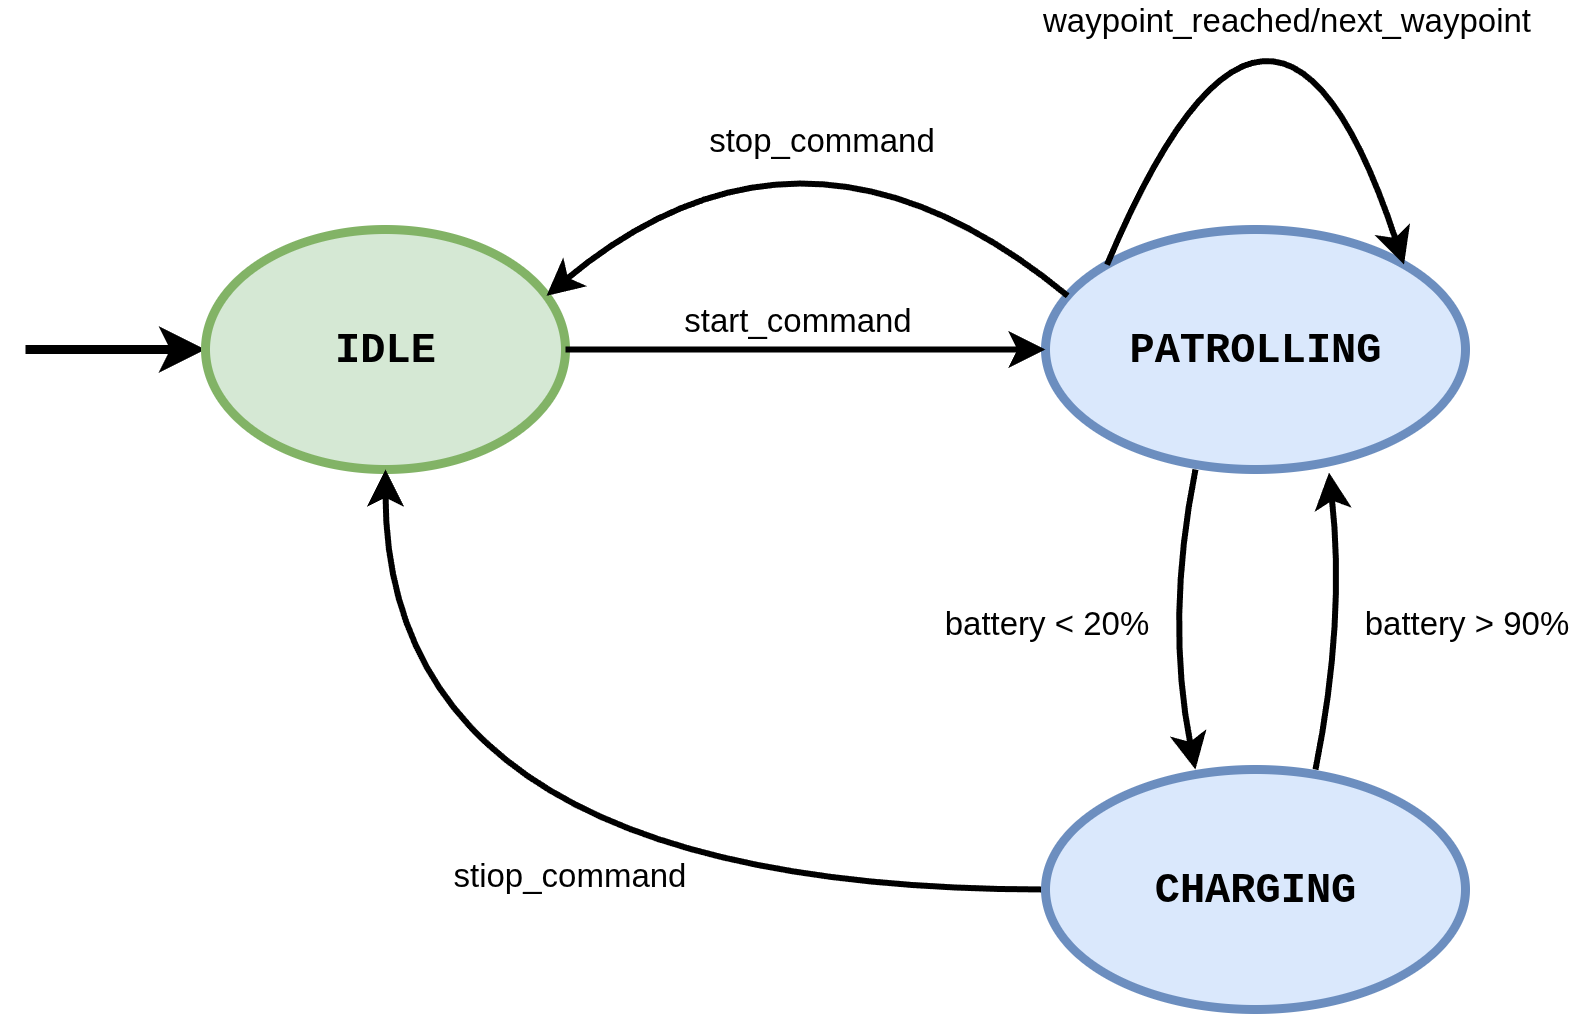

The diagram above was exported from draw.io. Its source (the exported page's mxGraphModel, read from the mxfile embedded in the PNG):
<mxGraphModel dx="1426" dy="875" grid="1" gridSize="10" guides="1" tooltips="1" connect="1" arrows="1" fold="1" page="1" pageScale="1" pageWidth="1169" pageHeight="827" math="0" shadow="0">
  <root>
    <mxCell id="0" />
    <mxCell id="1" parent="0" />
    <mxCell id="initial_arrow" value="" style="endArrow=classic;html=1;strokeWidth=3;strokeColor=#000000;" parent="1" edge="1">
      <mxGeometry width="50" height="50" relative="1" as="geometry">
        <mxPoint x="80" y="240" as="sourcePoint" />
        <mxPoint x="140" y="240" as="targetPoint" />
      </mxGeometry>
    </mxCell>
    <mxCell id="idle" value="IDLE" style="ellipse;whiteSpace=wrap;html=1;fillColor=#d5e8d4;strokeColor=#82b366;strokeWidth=3;fontSize=14;fontFamily=Courier New;fontStyle=1" parent="1" vertex="1">
      <mxGeometry x="140" y="200" width="120" height="80" as="geometry" />
    </mxCell>
    <mxCell id="patrolling" value="PATROLLING" style="ellipse;whiteSpace=wrap;html=1;fillColor=#dae8fc;strokeColor=#6c8ebf;strokeWidth=3;fontSize=14;fontFamily=Courier New;fontStyle=1" parent="1" vertex="1">
      <mxGeometry x="420" y="200" width="140" height="80" as="geometry" />
    </mxCell>
    <mxCell id="v4S_NJMay0rBfpdX2K-e-6" style="edgeStyle=orthogonalEdgeStyle;rounded=0;orthogonalLoop=1;jettySize=auto;html=1;entryX=0.5;entryY=1;entryDx=0;entryDy=0;curved=1;strokeWidth=2;" edge="1" parent="1" source="charging" target="idle">
      <mxGeometry relative="1" as="geometry">
        <Array as="points">
          <mxPoint x="200" y="420" />
        </Array>
      </mxGeometry>
    </mxCell>
    <mxCell id="v4S_NJMay0rBfpdX2K-e-7" value="stiop_command" style="edgeLabel;html=1;align=center;verticalAlign=middle;resizable=0;points=[];" vertex="1" connectable="0" parent="v4S_NJMay0rBfpdX2K-e-6">
      <mxGeometry x="-0.3278" y="-19" relative="1" as="geometry">
        <mxPoint x="-39" y="13" as="offset" />
      </mxGeometry>
    </mxCell>
    <mxCell id="charging" value="CHARGING" style="ellipse;whiteSpace=wrap;html=1;fillColor=#dae8fc;strokeColor=#6c8ebf;strokeWidth=3;fontSize=14;fontFamily=Courier New;fontStyle=1" parent="1" vertex="1">
      <mxGeometry x="420" y="380" width="140" height="80" as="geometry" />
    </mxCell>
    <mxCell id="t1" value="" style="endArrow=classic;html=1;exitX=1;exitY=0.5;exitDx=0;exitDy=0;entryX=0;entryY=0.5;entryDx=0;entryDy=0;strokeWidth=2;strokeColor=#000000;" parent="1" source="idle" target="patrolling" edge="1">
      <mxGeometry width="50" height="50" relative="1" as="geometry">
        <mxPoint x="260" y="240" as="sourcePoint" />
        <mxPoint x="310" y="190" as="targetPoint" />
      </mxGeometry>
    </mxCell>
    <mxCell id="t1_label" value="start_command" style="edgeLabel;html=1;align=center;verticalAlign=middle;resizable=0;points=[];fontSize=11;fontFamily=Helvetica;" parent="t1" vertex="1" connectable="0">
      <mxGeometry x="-0.05" y="1" relative="1" as="geometry">
        <mxPoint y="-10" as="offset" />
      </mxGeometry>
    </mxCell>
    <mxCell id="t2" value="" style="endArrow=classic;html=1;exitX=0.357;exitY=1;exitDx=0;exitDy=0;entryX=0.357;entryY=0;entryDx=0;entryDy=0;strokeWidth=2;strokeColor=#000000;curved=1;exitPerimeter=0;entryPerimeter=0;" parent="1" source="patrolling" target="charging" edge="1">
      <mxGeometry width="50" height="50" relative="1" as="geometry">
        <mxPoint x="490" y="290" as="sourcePoint" />
        <mxPoint x="540" y="240" as="targetPoint" />
        <Array as="points">
          <mxPoint x="460" y="330" />
        </Array>
      </mxGeometry>
    </mxCell>
    <mxCell id="t2_label" value="battery &lt; 20%" style="edgeLabel;html=1;align=center;verticalAlign=middle;resizable=0;points=[];fontSize=11;fontFamily=Helvetica;" parent="t2" vertex="1" connectable="0">
      <mxGeometry x="-0.1" y="2" relative="1" as="geometry">
        <mxPoint x="-43" y="5" as="offset" />
      </mxGeometry>
    </mxCell>
    <mxCell id="t3" value="" style="endArrow=classic;html=1;entryX=0.675;entryY=1.013;entryDx=0;entryDy=0;strokeWidth=2;strokeColor=#000000;curved=1;entryPerimeter=0;" parent="1" target="patrolling" edge="1">
      <mxGeometry width="50" height="50" relative="1" as="geometry">
        <mxPoint x="510" y="380" as="sourcePoint" />
        <mxPoint x="540" y="320" as="targetPoint" />
        <Array as="points">
          <mxPoint x="520" y="330" />
        </Array>
      </mxGeometry>
    </mxCell>
    <mxCell id="t3_label" value="battery &gt; 90%" style="edgeLabel;html=1;align=center;verticalAlign=middle;resizable=0;points=[];fontSize=11;fontFamily=Helvetica;" parent="t3" vertex="1" connectable="0">
      <mxGeometry x="-0.1" y="2" relative="1" as="geometry">
        <mxPoint x="43" y="-5" as="offset" />
      </mxGeometry>
    </mxCell>
    <mxCell id="t4" value="" style="endArrow=classic;html=1;exitX=0;exitY=0.25;exitDx=0;exitDy=0;entryX=1;entryY=0.25;entryDx=0;entryDy=0;strokeWidth=2;strokeColor=#000000;curved=1;" parent="1" source="patrolling" target="idle" edge="1">
      <mxGeometry width="50" height="50" relative="1" as="geometry">
        <mxPoint x="410" y="210" as="sourcePoint" />
        <mxPoint x="270" y="210" as="targetPoint" />
        <Array as="points">
          <mxPoint x="340" y="150" />
        </Array>
      </mxGeometry>
    </mxCell>
    <mxCell id="t4_label" value="stop_command" style="edgeLabel;html=1;align=center;verticalAlign=middle;resizable=0;points=[];fontSize=11;fontFamily=Helvetica;" parent="t4" vertex="1" connectable="0">
      <mxGeometry x="-0.05" y="1" relative="1" as="geometry">
        <mxPoint y="15" as="offset" />
      </mxGeometry>
    </mxCell>
    <mxCell id="v4S_NJMay0rBfpdX2K-e-4" value="" style="endArrow=classic;html=1;entryX=1;entryY=0;entryDx=0;entryDy=0;strokeWidth=2;strokeColor=#000000;curved=1;exitX=0;exitY=0;exitDx=0;exitDy=0;" edge="1" parent="1" source="patrolling" target="patrolling">
      <mxGeometry width="50" height="50" relative="1" as="geometry">
        <mxPoint x="490" y="70" as="sourcePoint" />
        <mxPoint x="410" y="152" as="targetPoint" />
        <Array as="points">
          <mxPoint x="496" y="80" />
        </Array>
      </mxGeometry>
    </mxCell>
    <mxCell id="v4S_NJMay0rBfpdX2K-e-5" value="waypoint_reached/next_waypoint" style="edgeLabel;html=1;align=center;verticalAlign=middle;resizable=0;points=[];fontSize=11;fontFamily=Helvetica;" vertex="1" connectable="0" parent="v4S_NJMay0rBfpdX2K-e-4">
      <mxGeometry x="-0.05" y="1" relative="1" as="geometry">
        <mxPoint x="8" y="42" as="offset" />
      </mxGeometry>
    </mxCell>
  </root>
</mxGraphModel>